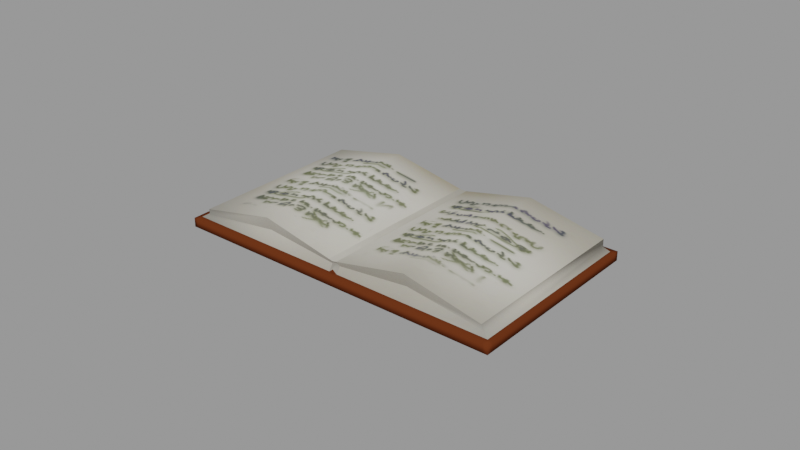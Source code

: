 # Source: Book.blend  (saved by Blender 3.2.14; exported with 4.5.12 LTS)
import bpy
from mathutils import Matrix  # noqa: F401  (used for matrix-valued properties, if any)

bpy.ops.wm.read_factory_settings(use_empty=True)
scene = bpy.context.scene
scene.name = 'blend_export'

# ---- images (referenced by path relative to the original .blend; pixels are not part of the script)
import os
ASSET_DIR = os.environ.get("B2B_ASSET_DIR", "")  # directory of the original .blend (textures are referenced by path, not embedded)
HERE = os.path.dirname(os.path.abspath(__file__))  # packed textures are extracted next to this script under _unpacked/

def load_image(name, relpath, width, height, colorspace="sRGB"):
    """Load a texture the original file referenced (path relative to the .blend, or extracted next to this script)."""
    p = next((c for c in (os.path.join(HERE, relpath), os.path.join(ASSET_DIR, relpath)) if relpath and os.path.exists(c)), "")
    if p:
        img = bpy.data.images.load(p, check_existing=True)
        img.name = name
    else:  # same state as the original file: an image datablock whose file is absent (Cycles renders it pink)
        img = bpy.data.images.new(name, width, height)
        img.source = "FILE"
        img.filepath = "//" + (relpath or name)
    img.colorspace_settings.name = colorspace
    return img
img_book_png_001 = load_image('book.png.001', '_unpacked/book.7d3cba93.png', 512, 512, 'sRGB')

# ---- materials (node trees are filled in below, after node groups)
mat_book_cover = bpy.data.materials.new('Book Cover')
mat_book_cover.use_transparent_shadow = False
mat_book_page_33 = bpy.data.materials.new('Book Page 33')
mat_book_page_33.use_transparent_shadow = False

# ---- material node trees
mat_book_cover.use_nodes = True; mat_book_cover.node_tree.nodes.clear()
_N = mat_book_cover.node_tree.nodes; _L = mat_book_cover.node_tree.links
n0 = _N.new('ShaderNodeBsdfPrincipled'); n0.name = 'Principled BSDF'; n0.location = (10, 300)
n0.distribution = 'GGX'
n0.subsurface_method = 'RANDOM_WALK_SKIN'
n0.inputs[3].default_value = 1.45
n0.inputs[13].default_value = 0.0
n0.inputs[27].default_value = (0.0, 0.0, 0.0, 1.0)
n0.inputs[28].default_value = 1.0
n1 = _N.new('ShaderNodeOutputMaterial'); n1.name = 'Material Output'; n1.location = (300, 300)
n2 = _N.new('ShaderNodeTexImage'); n2.name = 'Image Texture'; n2.location = (-408, 277)
n2.image = img_book_png_001
_L.new(n0.outputs[0], n1.inputs[0])
_L.new(n2.outputs[0], n0.inputs[0])
n1.is_active_output = True
mat_book_page_33.use_nodes = True; mat_book_page_33.node_tree.nodes.clear()
_N = mat_book_page_33.node_tree.nodes; _L = mat_book_page_33.node_tree.links
n0 = _N.new('ShaderNodeBsdfPrincipled'); n0.name = 'Principled BSDF'; n0.location = (10, 300)
n0.distribution = 'GGX'
n0.subsurface_method = 'RANDOM_WALK_SKIN'
n0.inputs[3].default_value = 1.45
n0.inputs[13].default_value = 0.0
n0.inputs[27].default_value = (0.0, 0.0, 0.0, 1.0)
n0.inputs[28].default_value = 1.0
n1 = _N.new('ShaderNodeOutputMaterial'); n1.name = 'Material Output'; n1.location = (300, 300)
n2 = _N.new('ShaderNodeRGB'); n2.name = 'RGB'; n2.location = (-296, 215)
n2.outputs[0].default_value = (0.1127, 0.02734, 0.008087, 1.0)
_L.new(n0.outputs[0], n1.inputs[0])
_L.new(n2.outputs[0], n0.inputs[0])
n1.is_active_output = True

# ---- meshes
me_plane_004 = bpy.data.meshes.new('Plane.004')
me_plane_004.from_pydata([(-0.8594, -0.1383, -0.0006824), (0.5605, -0.6496, -0.0006824), (-0.5726, 0.6583, -0.0006824), (0.8473, 0.1469, -0.0006824), (-0.5304, 0.629, 0.0511), (-0.8128, -0.1551, 0.0511), (0.5329, -0.6397, 0.0511), (0.8164, 0.1475, 0.0511), (-0.1399, -0.3974, -0.0006824), (0.1469, 0.3992, -0.0006824), (-0.1399, -0.3974, 0.0511), (0.1418, 0.3849, 0.05723), (-0.5726, 0.6583, -0.04269), (-0.8594, -0.1383, -0.04269), (-0.1399, -0.3974, -0.04269), (0.5605, -0.6496, -0.04269), (0.8473, 0.1469, -0.04269), (0.1469, 0.3992, -0.04269), (-0.1895, 0.5203, -0.0006824), (-0.194, 0.5079, 0.1264), (-0.4764, -0.2762, -0.0006824), (-0.4764, -0.2762, 0.1264), (-0.1895, 0.5203, -0.04269), (-0.4764, -0.2762, -0.04269), (0.1965, -0.5185, -0.0006824), (0.1965, -0.5185, 0.1264), (0.4833, 0.278, -0.0006824), (0.48, 0.2687, 0.1264), (0.1965, -0.5185, -0.04269), (0.4833, 0.278, -0.04269), (-0.5891, 0.6642, -0.0006824), (-0.876, -0.1323, -0.0006824), (-0.5891, 0.6642, -0.04269), (-0.876, -0.1323, -0.04269), (0.5815, -0.6572, -0.0006824), (0.8684, 0.1393, -0.0006824), (0.5815, -0.6572, -0.04269), (0.8684, 0.1393, -0.04269), (0.1865, -0.5462, -0.0006824), (0.5505, -0.6773, -0.0006824), (-0.4863, -0.3039, -0.0006824), (-0.1499, -0.4251, -0.0006824), (0.1865, -0.5462, -0.04269), (0.5505, -0.6773, -0.04269), (-0.4863, -0.3039, -0.04269), (-0.1499, -0.4251, -0.04269), (-0.8694, -0.166, -0.0006824), (-0.8694, -0.166, -0.04269), (-0.8859, -0.16, -0.0006824), (-0.8859, -0.16, -0.04269), (0.5715, -0.6849, -0.04269), (0.5715, -0.6849, -0.0006824), (-0.1821, 0.5409, -0.0006824), (-0.5652, 0.6788, -0.0006824), (0.4907, 0.2986, -0.0006824), (0.1543, 0.4197, -0.0006824), (0.1543, 0.4197, -0.04269), (-0.1821, 0.5409, -0.04269), (-0.5652, 0.6788, -0.04269), (0.4907, 0.2986, -0.04269), (0.8547, 0.1675, -0.0006824), (0.8547, 0.1675, -0.04269), (-0.5817, 0.6848, -0.04269), (-0.5817, 0.6848, -0.0006824), (0.8758, 0.1599, -0.0006824), (0.8758, 0.1599, -0.04269), (-0.1581, -0.3908, -0.0006824), (-0.1581, -0.3908, 0.05516), (-0.1581, -0.3908, -0.04269), (0.1288, 0.4057, -0.0006824), (0.128, 0.4035, 0.05209), (0.1288, 0.4057, -0.04269), (-0.168, -0.4185, -0.0006824), (-0.168, -0.4185, -0.04269), (0.1362, 0.4262, -0.0006824), (0.1362, 0.4262, -0.04269), (0.1656, 0.3924, -0.0006824), (0.1637, 0.3871, 0.05223), (0.1656, 0.3924, -0.04269), (-0.1212, -0.4041, -0.0006824), (-0.1212, -0.4041, 0.05529), (-0.1212, -0.4041, -0.04269), (-0.1312, -0.4318, -0.0006824), (-0.1312, -0.4318, -0.04269), (0.173, 0.413, -0.0006824), (0.173, 0.413, -0.04269), (0.1469, 0.3992, 0.01819), (-0.1399, -0.3974, 0.01464), (-0.5445, 0.6333, 0.01555), (0.8174, 0.1429, 0.01833), (0.54, -0.6274, 0.01833), (-0.8219, -0.1369, 0.01555), (-0.1332, -0.3788, 0.03287), (0.1402, 0.3806, 0.03464), (-0.4697, -0.2576, 0.06284), (-0.1962, 0.5017, 0.06284), (0.4766, 0.2594, 0.06284), (0.2032, -0.4999, 0.06284), (0.1221, 0.3871, 0.02724), (-0.1514, -0.3722, 0.02724), (-0.1145, -0.3855, 0.0273), (0.1589, 0.3738, 0.0273)], [], [(79, 8, 41, 82), (25, 6, 7, 27), (95, 88, 4, 19), (97, 90, 6, 25), (90, 89, 7, 6), (88, 91, 5, 4), (99, 92, 10, 67), (101, 93, 11, 77), (67, 10, 11, 70), (26, 3, 60, 54), (28, 29, 16, 15), (68, 71, 17, 14), (36, 34, 51, 50), (30, 2, 53, 63), (3, 1, 34, 35), (0, 2, 30, 31), (13, 12, 22, 23), (22, 12, 58, 57), (5, 21, 19, 4), (91, 94, 21, 5), (98, 95, 19, 70), (28, 15, 43, 42), (35, 37, 65, 64), (66, 20, 40, 72), (81, 78, 29, 28), (89, 96, 27, 7), (100, 97, 25, 80), (80, 25, 27, 77), (31, 30, 32, 33), (12, 13, 33, 32), (71, 22, 57, 75), (20, 0, 46, 40), (35, 34, 36, 37), (15, 16, 37, 36), (32, 30, 63, 62), (15, 36, 50, 43), (40, 46, 47, 44), (82, 41, 45, 83), (72, 40, 44, 73), (39, 38, 42, 43), (47, 46, 48, 49), (39, 43, 50, 51), (31, 33, 49, 48), (13, 23, 44, 47), (1, 24, 38, 39), (34, 1, 39, 51), (68, 14, 45, 73), (0, 31, 48, 46), (33, 13, 47, 49), (81, 28, 42, 83), (74, 55, 56, 75), (54, 60, 61, 59), (53, 52, 57, 58), (84, 54, 59, 85), (53, 58, 62, 63), (61, 60, 64, 65), (69, 9, 55, 74), (3, 35, 64, 60), (78, 17, 56, 85), (2, 18, 52, 53), (37, 16, 61, 65), (12, 32, 62, 58), (16, 29, 59, 61), (76, 26, 54, 84), (18, 69, 74, 52), (52, 74, 75, 57), (23, 68, 73, 44), (41, 72, 73, 45), (17, 71, 75, 56), (8, 66, 72, 41), (9, 69, 86), (23, 22, 71, 68), (21, 67, 70, 19), (94, 99, 67, 21), (9, 76, 84, 55), (29, 78, 85, 59), (55, 84, 85, 56), (14, 81, 83, 45), (38, 82, 83, 42), (10, 80, 77, 11), (8, 79, 87), (14, 17, 78, 81), (96, 101, 77, 27), (24, 79, 82, 38), (86, 76, 9), (93, 98, 70, 11), (87, 66, 8), (92, 100, 80, 10), (87, 79, 100, 92), (86, 69, 98, 93), (26, 76, 101, 96), (20, 66, 99, 94), (79, 24, 97, 100), (3, 26, 96, 89), (69, 18, 95, 98), (0, 20, 94, 91), (76, 86, 93, 101), (66, 87, 92, 99), (2, 0, 91, 88), (1, 3, 89, 90), (24, 1, 90, 97), (18, 2, 88, 95)])
me_plane_004.polygons.foreach_set('use_smooth', [True] * 102)
me_plane_004.polygons.foreach_set('material_index', [1, 0, 0, 0, 0, 0, 0, 0, 0, 1, 1, 1, 1, 1, 1, 1, 1, 1, 0, 0, 0, 1, 1, 1, 1, 0, 0, 0, 1, 1, 1, 1, 1, 1, 1, 1, 1, 1, 1, 1, 1, 1, 1, 1, 1, 1, 1, 1, 1, 1, 1, 1, 1, 1, 1, 1, 1, 1, 1, 1, 1, 1, 1, 1, 1, 1, 1, 1, 1, 1, 1, 1, 0, 0, 1, 1, 1, 1, 1, 0, 1, 1, 0, 1, 1, 0, 1, 0, 0, 0, 0, 0, 0, 0, 0, 0, 0, 0, 0, 0, 0, 0])
_k = set([(0, 2), (0, 20), (1, 3), (1, 24), (2, 18), (3, 26), (4, 5), (4, 19), (5, 21), (6, 7), (6, 25), (7, 27), (8, 66), (8, 79), (9, 69), (9, 76), (10, 11), (10, 67), (10, 80), (11, 70), (11, 77), (18, 69), (19, 70), (20, 66), (21, 67), (24, 79), (25, 80), (26, 76), (27, 77), (66, 72), (66, 99), (67, 70), (67, 99), (68, 71), (68, 73), (69, 74), (69, 98), (70, 98), (71, 75), (72, 73), (74, 75), (76, 84), (76, 101), (77, 80), (77, 101), (78, 81), (78, 85), (79, 82), (79, 100), (80, 100), (81, 83), (82, 83), (84, 85), (88, 95), (89, 96), (90, 97), (91, 94), (94, 99), (95, 98), (96, 101), (97, 100)])
me_plane_004.attributes.new('sharp_edge', 'BOOLEAN', 'EDGE').data.foreach_set('value', [ (min(e.vertices), max(e.vertices)) in _k for e in me_plane_004.edges])
_uv = me_plane_004.uv_layers.new(name='UVMap')
_uv.uv.foreach_set('vector', [0.5139, 0.0, 0.5, 0.0, 0.5, 0.0, 0.5139, 0.0, 0.6167, 0.4363, 0.7887, 0.4394, 0.7816, 0.9658, 0.6096, 0.9627, 0.289, 0.4344, 0.07319, 0.4131, 0.08719, 0.4277, 0.289, 0.4702, 0.689, 0.4242, 0.8943, 0.4035, 0.8862, 0.4178, 0.689, 0.4593, 0.09124, 0.4131, 0.5691, 0.4131, 0.5691, 0.4277, 0.09124, 0.4277, 0.5691, 0.4131, 0.09124, 0.4131, 0.09124, 0.4277, 0.5691, 0.4277, 0.1163, 0.469, 0.1219, 0.4496, 0.1403, 0.4495, 0.1444, 0.4688, 0.08498, 0.4198, 0.09245, 0.4398, 0.109, 0.4397, 0.1131, 0.4197, 0.2268, 0.5078, 0.2267, 0.4884, 0.8967, 0.4849, 0.8968, 0.5043, 0.75, 1.0, 1.0, 1.0, 1.0, 1.0, 0.75, 1.0, 0.75, 0.0, 0.75, 0.2754, 1.0, 0.2754, 1.0, 0.0, 0.4865, 0.0, 0.4865, 0.2754, 0.5, 0.2754, 0.5, 0.0, 1.0, 0.0, 1.0, 0.0, 1.0, 0.0, 1.0, 0.0, 0.0, 1.0, 0.0, 1.0, 0.0, 1.0, 0.0, 1.0, 1.0, 1.0, 1.0, 0.0, 1.0, 0.0, 1.0, 1.0, 0.0, 0.0, 0.0, 1.0, 0.0, 1.0, 0.0, 0.0, 0.0, 0.0, 0.0, 0.2754, 0.25, 0.2754, 0.25, 0.0, 0.25, 1.0, 0.0, 1.0, 0.0, 1.0, 0.25, 1.0, 0.04854, 0.4682, 0.23, 0.4682, 0.23, 0.9534, 0.04854, 0.9534, 0.08377, 0.4035, 0.2946, 0.4242, 0.2946, 0.4593, 0.09745, 0.4178, 0.48, 0.4143, 0.289, 0.4344, 0.289, 0.4702, 0.48, 0.43, 0.75, 0.0, 1.0, 0.0, 1.0, 0.0, 0.75, 0.0, 1.0, 1.0, 1.0, 1.0, 1.0, 1.0, 1.0, 1.0, 0.4865, 0.0, 0.25, 0.0, 0.25, 0.0, 0.4865, 0.0, 0.5139, 0.0, 0.5139, 0.2754, 0.75, 0.2754, 0.75, 0.0, 0.9029, 0.4131, 0.6927, 0.4344, 0.6927, 0.4702, 0.8946, 0.4277, 0.5028, 0.4046, 0.689, 0.4242, 0.689, 0.4593, 0.5028, 0.4201, 0.4156, 0.4334, 0.6167, 0.4363, 0.6096, 0.9627, 0.4085, 0.9598, 0.0, 0.0, 0.0, 1.0, 0.0, 1.0, 0.0, 0.0, 0.0, 1.0, 0.0, 0.0, 0.0, 0.0, 0.0, 1.0, 0.4865, 1.0, 0.25, 1.0, 0.25, 1.0, 0.4865, 1.0, 0.25, 0.0, 0.0, 0.0, 0.0, 0.0, 0.25, 0.0, 1.0, 1.0, 1.0, 0.0, 1.0, 0.0, 1.0, 1.0, 1.0, 0.0, 1.0, 1.0, 1.0, 1.0, 1.0, 0.0, 0.0, 1.0, 0.0, 1.0, 0.0, 1.0, 0.0, 1.0, 1.0, 0.0, 1.0, 0.0, 1.0, 0.0, 1.0, 0.0, 0.25, 0.0, 0.0, 0.0, 0.0, 0.0, 0.25, 0.0, 0.5139, 0.0, 0.5, 0.0, 0.5, 0.0, 0.5139, 0.0, 0.4865, 0.0, 0.25, 0.0, 0.25, 0.0, 0.4865, 0.0, 1.0, 0.0, 0.75, 0.0, 0.75, 0.0, 1.0, 0.0, 0.0, 0.0, 0.0, 0.0, 0.0, 0.0, 0.0, 0.0, 1.0, 0.0, 1.0, 0.0, 1.0, 0.0, 1.0, 0.0, 0.0, 0.0, 0.0, 0.0, 0.0, 0.0, 0.0, 0.0, 0.0, 0.0, 0.25, 0.0, 0.25, 0.0, 0.0, 0.0, 1.0, 0.0, 0.75, 0.0, 0.75, 0.0, 1.0, 0.0, 1.0, 0.0, 1.0, 0.0, 1.0, 0.0, 1.0, 0.0, 0.4865, 0.0, 0.5, 0.0, 0.5, 0.0, 0.4865, 0.0, 0.0, 0.0, 0.0, 0.0, 0.0, 0.0, 0.0, 0.0, 0.0, 0.0, 0.0, 0.0, 0.0, 0.0, 0.0, 0.0, 0.5139, 0.0, 0.75, 0.0, 0.75, 0.0, 0.5139, 0.0, 0.4865, 1.0, 0.5, 1.0, 0.5, 1.0, 0.4865, 1.0, 0.75, 1.0, 1.0, 1.0, 1.0, 1.0, 0.75, 1.0, 0.0, 1.0, 0.25, 1.0, 0.25, 1.0, 0.0, 1.0, 0.5139, 1.0, 0.75, 1.0, 0.75, 1.0, 0.5139, 1.0, 0.0, 1.0, 0.0, 1.0, 0.0, 1.0, 0.0, 1.0, 1.0, 1.0, 1.0, 1.0, 1.0, 1.0, 1.0, 1.0, 0.4865, 1.0, 0.5, 1.0, 0.5, 1.0, 0.4865, 1.0, 1.0, 1.0, 1.0, 1.0, 1.0, 1.0, 1.0, 1.0, 0.5139, 1.0, 0.5, 1.0, 0.5, 1.0, 0.5139, 1.0, 0.0, 1.0, 0.25, 1.0, 0.25, 1.0, 0.0, 1.0, 1.0, 1.0, 1.0, 1.0, 1.0, 1.0, 1.0, 1.0, 0.0, 1.0, 0.0, 1.0, 0.0, 1.0, 0.0, 1.0, 1.0, 1.0, 0.75, 1.0, 0.75, 1.0, 1.0, 1.0, 0.5139, 1.0, 0.75, 1.0, 0.75, 1.0, 0.5139, 1.0, 0.25, 1.0, 0.4865, 1.0, 0.4865, 1.0, 0.25, 1.0, 0.25, 1.0, 0.4865, 1.0, 0.4865, 1.0, 0.25, 1.0, 0.25, 0.0, 0.4865, 0.0, 0.4865, 0.0, 0.25, 0.0, 0.5, 0.0, 0.4865, 0.0, 0.4865, 0.0, 0.5, 0.0, 0.5, 1.0, 0.4865, 1.0, 0.4865, 1.0, 0.5, 1.0, 0.5, 0.0, 0.4865, 0.0, 0.4865, 0.0, 0.5, 0.0, 0.5, 1.0, 0.4865, 1.0, 0.5, 1.0, 0.25, 0.0, 0.25, 0.2754, 0.4865, 0.2754, 0.4865, 0.0, 0.23, 0.4682, 0.4134, 0.4683, 0.4134, 0.9534, 0.23, 0.9534, 0.2946, 0.4242, 0.4812, 0.4046, 0.4812, 0.42, 0.2946, 0.4593, 0.5, 1.0, 0.5139, 1.0, 0.5139, 1.0, 0.5, 1.0, 0.75, 1.0, 0.5139, 1.0, 0.5139, 1.0, 0.75, 1.0, 0.5, 1.0, 0.5139, 1.0, 0.5139, 1.0, 0.5, 1.0, 0.5, 0.0, 0.5139, 0.0, 0.5139, 0.0, 0.5, 0.0, 0.75, 0.0, 0.5139, 0.0, 0.5139, 0.0, 0.75, 0.0, 0.2267, 0.4884, 0.2266, 0.4684, 0.8966, 0.4648, 0.8967, 0.4849, 0.5, 0.0, 0.5139, 0.0, 0.5, 0.0, 0.5, 0.0, 0.5, 0.2754, 0.5139, 0.2754, 0.5139, 0.0, 0.6927, 0.4344, 0.5021, 0.4143, 0.5021, 0.4301, 0.6927, 0.4702, 0.75, 0.0, 0.5139, 0.0, 0.5139, 0.0, 0.75, 0.0, 0.5, 1.0, 0.5139, 1.0, 0.5, 1.0, 0.09245, 0.4398, 0.08508, 0.4592, 0.1132, 0.4591, 0.109, 0.4397, 0.5, 0.0, 0.4865, 0.0, 0.5, 0.0, 0.1219, 0.4496, 0.1162, 0.4296, 0.1444, 0.4294, 0.1403, 0.4495, 0.1036, 0.4496, 0.08808, 0.4297, 0.1162, 0.4296, 0.1219, 0.4496, 0.0759, 0.4399, 0.05699, 0.4593, 0.08508, 0.4592, 0.09245, 0.4398, 0.6927, 0.3985, 0.5021, 0.3985, 0.5021, 0.4143, 0.6927, 0.4344, 0.2946, 0.3892, 0.4812, 0.3892, 0.4812, 0.4046, 0.2946, 0.4242, 0.5028, 0.3892, 0.689, 0.3892, 0.689, 0.4242, 0.5028, 0.4046, 0.9111, 0.3985, 0.6927, 0.3985, 0.6927, 0.4344, 0.9029, 0.4131, 0.48, 0.3985, 0.289, 0.3985, 0.289, 0.4344, 0.48, 0.4143, 0.0701, 0.3892, 0.2946, 0.3892, 0.2946, 0.4242, 0.08377, 0.4035, 0.05683, 0.4199, 0.0759, 0.4399, 0.09245, 0.4398, 0.08498, 0.4198, 0.08824, 0.4691, 0.1036, 0.4496, 0.1219, 0.4496, 0.1163, 0.469, 0.5691, 0.3985, 0.09124, 0.3985, 0.09124, 0.4131, 0.5691, 0.4131, 0.09124, 0.3985, 0.5691, 0.3985, 0.5691, 0.4131, 0.09124, 0.4131, 0.689, 0.3892, 0.9024, 0.3892, 0.8943, 0.4035, 0.689, 0.4242, 0.289, 0.3985, 0.05919, 0.3985, 0.07319, 0.4131, 0.289, 0.4344])
me_plane_004.materials.append(mat_book_cover)
me_plane_004.materials.append(mat_book_page_33)
me_plane_004.update()

# ---- objects
ob_book = bpy.data.objects.new('Book', me_plane_004)

# ---- transforms, parenting, visibility, modifiers, constraints
ob_book.location = (0.001146, -0.0008467, 0.09247)
ob_book.rotation_euler = (0.0, -0.0, 0.3457)
ob_book.scale = (1.781, 1.781, 1.781)

# ---- collection membership
scene.collection.objects.link(ob_book)

# ---- scene / render settings (as saved in the file)
scene.frame_start = 1; scene.frame_end = 250; scene.frame_set(1)
scene.render.engine = 'BLENDER_EEVEE_NEXT'
scene.render.image_settings.exr_codec = 'NONE'
scene.render.simplify_subdivision_render = 0
scene.render.simplify_child_particles_render = 0.0
scene.cycles.sampling_pattern = 'TABULATED_SOBOL'
scene.cycles.use_light_tree = False
scene.view_settings.view_transform = 'Filmic'
bpy.context.view_layer.update()

# ---- added for rendering (the .blend has no active camera and no usable light): camera, sun + grey world if the file has none
cam_auto = bpy.data.cameras.new('AutoCamera')
cam_auto.lens = 50.0
cam_auto.sensor_width = 36.0
cam_auto.clip_end = 1000.0
ob_auto_camera = bpy.data.objects.new('AutoCamera', cam_auto)
scene.collection.objects.link(ob_auto_camera)
ob_auto_camera.location = (4.67891, -5.62753, 3.916)
ob_auto_camera.rotation_euler = (1.09748, -7.21219e-08, 0.694738)
scene.camera = ob_auto_camera
light_auto_sun = bpy.data.lights.new('AutoSun', 'SUN')
light_auto_sun.energy = 3.0
light_auto_sun.angle = 0.0523599
ob_auto_sun = bpy.data.objects.new('AutoSun', light_auto_sun)
scene.collection.objects.link(ob_auto_sun)
ob_auto_sun.rotation_euler = (0.872665, 0.174533, 0.523599)
if scene.world is None:
    world_auto = bpy.data.worlds.new('AutoWorld')
    world_auto.color = (0.3, 0.3, 0.3)
    scene.world = world_auto
bpy.context.view_layer.update()

